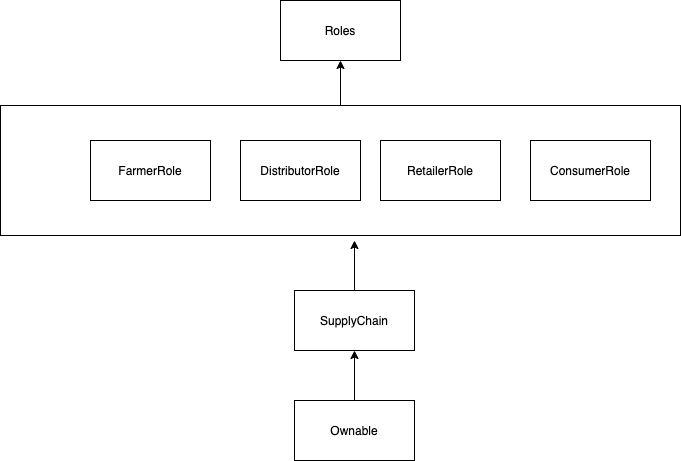

The diagram above was exported from draw.io. Its source (the exported page's mxGraphModel, read from the mxfile embedded in the PNG):
<mxGraphModel dx="786" dy="389" grid="1" gridSize="10" guides="1" tooltips="1" connect="1" arrows="1" fold="1" page="1" pageScale="1" pageWidth="827" pageHeight="1169" math="0" shadow="0">
  <root>
    <mxCell id="WIyWlLk6GJQsqaUBKTNV-0" />
    <mxCell id="WIyWlLk6GJQsqaUBKTNV-1" parent="WIyWlLk6GJQsqaUBKTNV-0" />
    <mxCell id="eiiByEsyQQ36CgxZH7Kq-0" value="Roles" style="rounded=0;whiteSpace=wrap;html=1;" vertex="1" parent="WIyWlLk6GJQsqaUBKTNV-1">
      <mxGeometry x="400" y="50" width="120" height="60" as="geometry" />
    </mxCell>
    <mxCell id="eiiByEsyQQ36CgxZH7Kq-1" value="FarmerRole" style="rounded=0;whiteSpace=wrap;html=1;" vertex="1" parent="WIyWlLk6GJQsqaUBKTNV-1">
      <mxGeometry x="210" y="190" width="120" height="60" as="geometry" />
    </mxCell>
    <mxCell id="eiiByEsyQQ36CgxZH7Kq-2" value="DistributorRole" style="rounded=0;whiteSpace=wrap;html=1;" vertex="1" parent="WIyWlLk6GJQsqaUBKTNV-1">
      <mxGeometry x="360" y="190" width="120" height="60" as="geometry" />
    </mxCell>
    <mxCell id="eiiByEsyQQ36CgxZH7Kq-3" value="RetailerRole" style="rounded=0;whiteSpace=wrap;html=1;" vertex="1" parent="WIyWlLk6GJQsqaUBKTNV-1">
      <mxGeometry x="500" y="190" width="120" height="60" as="geometry" />
    </mxCell>
    <mxCell id="eiiByEsyQQ36CgxZH7Kq-4" value="ConsumerRole" style="rounded=0;whiteSpace=wrap;html=1;" vertex="1" parent="WIyWlLk6GJQsqaUBKTNV-1">
      <mxGeometry x="650" y="190" width="120" height="60" as="geometry" />
    </mxCell>
    <mxCell id="eiiByEsyQQ36CgxZH7Kq-9" style="edgeStyle=orthogonalEdgeStyle;rounded=0;orthogonalLoop=1;jettySize=auto;html=1;exitX=0.5;exitY=0;exitDx=0;exitDy=0;entryX=0.5;entryY=1;entryDx=0;entryDy=0;" edge="1" parent="WIyWlLk6GJQsqaUBKTNV-1" source="eiiByEsyQQ36CgxZH7Kq-8" target="eiiByEsyQQ36CgxZH7Kq-0">
      <mxGeometry relative="1" as="geometry" />
    </mxCell>
    <mxCell id="eiiByEsyQQ36CgxZH7Kq-8" value="" style="rounded=0;whiteSpace=wrap;html=1;fillColor=none;" vertex="1" parent="WIyWlLk6GJQsqaUBKTNV-1">
      <mxGeometry x="120" y="155" width="680" height="130" as="geometry" />
    </mxCell>
    <mxCell id="eiiByEsyQQ36CgxZH7Kq-11" style="edgeStyle=orthogonalEdgeStyle;rounded=0;orthogonalLoop=1;jettySize=auto;html=1;exitX=0.5;exitY=0;exitDx=0;exitDy=0;" edge="1" parent="WIyWlLk6GJQsqaUBKTNV-1" source="eiiByEsyQQ36CgxZH7Kq-10">
      <mxGeometry relative="1" as="geometry">
        <mxPoint x="474" y="290" as="targetPoint" />
      </mxGeometry>
    </mxCell>
    <mxCell id="eiiByEsyQQ36CgxZH7Kq-10" value="SupplyChain" style="rounded=0;whiteSpace=wrap;html=1;" vertex="1" parent="WIyWlLk6GJQsqaUBKTNV-1">
      <mxGeometry x="414" y="340" width="120" height="60" as="geometry" />
    </mxCell>
    <mxCell id="eiiByEsyQQ36CgxZH7Kq-13" value="" style="edgeStyle=orthogonalEdgeStyle;rounded=0;orthogonalLoop=1;jettySize=auto;html=1;" edge="1" parent="WIyWlLk6GJQsqaUBKTNV-1" source="eiiByEsyQQ36CgxZH7Kq-12" target="eiiByEsyQQ36CgxZH7Kq-10">
      <mxGeometry relative="1" as="geometry" />
    </mxCell>
    <mxCell id="eiiByEsyQQ36CgxZH7Kq-12" value="Ownable" style="rounded=0;whiteSpace=wrap;html=1;" vertex="1" parent="WIyWlLk6GJQsqaUBKTNV-1">
      <mxGeometry x="414" y="450" width="120" height="60" as="geometry" />
    </mxCell>
  </root>
</mxGraphModel>